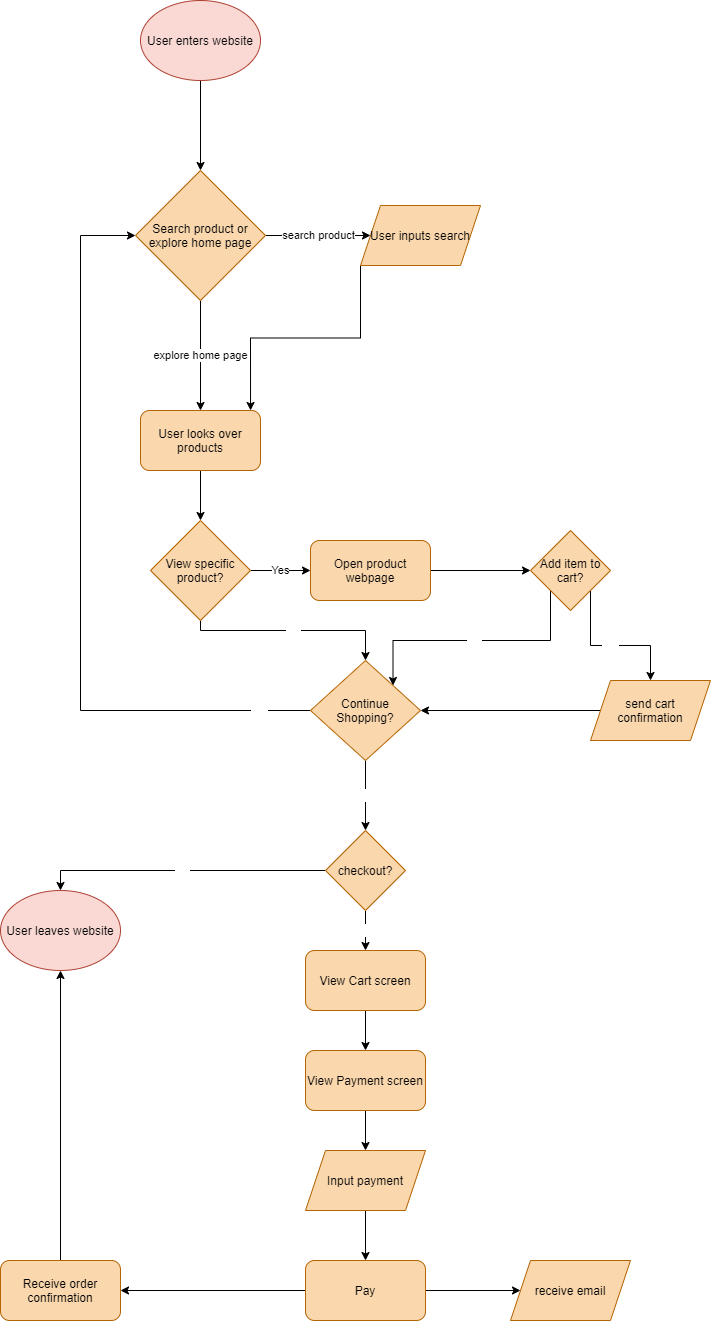

The diagram above was exported from draw.io. Its source (the exported page's mxGraphModel, read from the mxfile embedded in the PNG):
<mxGraphModel dx="1202" dy="509" grid="1" gridSize="10" guides="1" tooltips="1" connect="1" arrows="1" fold="1" page="1" pageScale="1" pageWidth="850" pageHeight="1100" math="0" shadow="0">
  <root>
    <mxCell id="0" />
    <mxCell id="1" parent="0" />
    <mxCell id="4" style="edgeStyle=orthogonalEdgeStyle;rounded=0;orthogonalLoop=1;jettySize=auto;html=1;entryX=0.5;entryY=0;entryDx=0;entryDy=0;" edge="1" parent="1" source="2" target="3">
      <mxGeometry relative="1" as="geometry" />
    </mxCell>
    <mxCell id="2" value="&lt;font color=&quot;#000000&quot;&gt;User enters website&lt;/font&gt;" style="ellipse;whiteSpace=wrap;html=1;fillColor=#fad9d5;strokeColor=#ae4132;" vertex="1" parent="1">
      <mxGeometry x="240" y="70" width="120" height="80" as="geometry" />
    </mxCell>
    <mxCell id="6" value="search product&lt;br&gt;" style="edgeStyle=orthogonalEdgeStyle;rounded=0;orthogonalLoop=1;jettySize=auto;html=1;entryX=0;entryY=0.5;entryDx=0;entryDy=0;" edge="1" parent="1" source="3" target="5">
      <mxGeometry relative="1" as="geometry" />
    </mxCell>
    <mxCell id="8" value="explore home page&lt;br&gt;" style="edgeStyle=orthogonalEdgeStyle;rounded=0;orthogonalLoop=1;jettySize=auto;html=1;entryX=0.5;entryY=0;entryDx=0;entryDy=0;" edge="1" parent="1" source="3" target="7">
      <mxGeometry relative="1" as="geometry" />
    </mxCell>
    <mxCell id="3" value="&lt;font color=&quot;#000000&quot;&gt;Search product or explore home page&lt;/font&gt;" style="rhombus;whiteSpace=wrap;html=1;fillColor=#fad7ac;strokeColor=#b46504;" vertex="1" parent="1">
      <mxGeometry x="235" y="240" width="130" height="130" as="geometry" />
    </mxCell>
    <mxCell id="11" style="edgeStyle=orthogonalEdgeStyle;rounded=0;orthogonalLoop=1;jettySize=auto;html=1;exitX=0;exitY=1;exitDx=0;exitDy=0;entryX=0.917;entryY=0;entryDx=0;entryDy=0;entryPerimeter=0;" edge="1" parent="1" source="5" target="7">
      <mxGeometry relative="1" as="geometry" />
    </mxCell>
    <mxCell id="5" value="&lt;font color=&quot;#000000&quot;&gt;User inputs search&lt;/font&gt;" style="shape=parallelogram;perimeter=parallelogramPerimeter;whiteSpace=wrap;html=1;fixedSize=1;fillColor=#fad7ac;strokeColor=#b46504;" vertex="1" parent="1">
      <mxGeometry x="460" y="275" width="120" height="60" as="geometry" />
    </mxCell>
    <mxCell id="13" style="edgeStyle=orthogonalEdgeStyle;rounded=0;orthogonalLoop=1;jettySize=auto;html=1;entryX=0.5;entryY=0;entryDx=0;entryDy=0;fontColor=#000000;" edge="1" parent="1" source="7" target="12">
      <mxGeometry relative="1" as="geometry" />
    </mxCell>
    <mxCell id="7" value="&lt;font color=&quot;#000000&quot;&gt;User looks over products&lt;/font&gt;" style="rounded=1;whiteSpace=wrap;html=1;fillColor=#fad7ac;strokeColor=#b46504;" vertex="1" parent="1">
      <mxGeometry x="240" y="480" width="120" height="60" as="geometry" />
    </mxCell>
    <mxCell id="15" value="Yes" style="edgeStyle=orthogonalEdgeStyle;rounded=0;orthogonalLoop=1;jettySize=auto;html=1;entryX=0;entryY=0.5;entryDx=0;entryDy=0;" edge="1" parent="1" source="12" target="14">
      <mxGeometry relative="1" as="geometry" />
    </mxCell>
    <mxCell id="20" value="No" style="edgeStyle=orthogonalEdgeStyle;rounded=0;orthogonalLoop=1;jettySize=auto;html=1;fontColor=#FFFFFF;entryX=0.5;entryY=0;entryDx=0;entryDy=0;" edge="1" parent="1" source="12" target="18">
      <mxGeometry relative="1" as="geometry">
        <mxPoint x="300" y="730" as="targetPoint" />
        <Array as="points">
          <mxPoint x="300" y="700" />
          <mxPoint x="465" y="700" />
        </Array>
      </mxGeometry>
    </mxCell>
    <mxCell id="12" value="View specific product?" style="rhombus;whiteSpace=wrap;html=1;fillColor=#fad7ac;strokeColor=#b46504;fontColor=#000000;" vertex="1" parent="1">
      <mxGeometry x="250" y="590" width="100" height="100" as="geometry" />
    </mxCell>
    <mxCell id="17" style="edgeStyle=orthogonalEdgeStyle;rounded=0;orthogonalLoop=1;jettySize=auto;html=1;exitX=1;exitY=0.5;exitDx=0;exitDy=0;entryX=0;entryY=0.5;entryDx=0;entryDy=0;fontColor=#000000;" edge="1" parent="1" source="14" target="16">
      <mxGeometry relative="1" as="geometry" />
    </mxCell>
    <mxCell id="14" value="Open product webpage" style="rounded=1;whiteSpace=wrap;html=1;fillColor=#fad7ac;strokeColor=#b46504;fontColor=#000000;" vertex="1" parent="1">
      <mxGeometry x="410" y="610" width="120" height="60" as="geometry" />
    </mxCell>
    <mxCell id="22" value="Yes" style="edgeStyle=orthogonalEdgeStyle;rounded=0;orthogonalLoop=1;jettySize=auto;html=1;exitX=1;exitY=1;exitDx=0;exitDy=0;entryX=0.5;entryY=0;entryDx=0;entryDy=0;fontColor=#FFFFFF;" edge="1" parent="1" source="16" target="21">
      <mxGeometry relative="1" as="geometry" />
    </mxCell>
    <mxCell id="24" value="No" style="edgeStyle=orthogonalEdgeStyle;rounded=0;orthogonalLoop=1;jettySize=auto;html=1;exitX=0;exitY=1;exitDx=0;exitDy=0;entryX=1;entryY=0;entryDx=0;entryDy=0;fontColor=#FFFFFF;" edge="1" parent="1" source="16" target="18">
      <mxGeometry relative="1" as="geometry">
        <Array as="points">
          <mxPoint x="650" y="710" />
          <mxPoint x="493" y="710" />
        </Array>
      </mxGeometry>
    </mxCell>
    <mxCell id="16" value="Add item to cart?" style="rhombus;whiteSpace=wrap;html=1;fillColor=#fad7ac;strokeColor=#b46504;fontColor=#000000;" vertex="1" parent="1">
      <mxGeometry x="630" y="600" width="80" height="80" as="geometry" />
    </mxCell>
    <mxCell id="19" value="yes&lt;br&gt;" style="edgeStyle=orthogonalEdgeStyle;rounded=0;orthogonalLoop=1;jettySize=auto;html=1;entryX=0;entryY=0.5;entryDx=0;entryDy=0;fontColor=#FFFFFF;" edge="1" parent="1" source="18" target="3">
      <mxGeometry x="-0.8667" relative="1" as="geometry">
        <mxPoint x="120" y="300" as="targetPoint" />
        <Array as="points">
          <mxPoint x="180" y="780" />
          <mxPoint x="180" y="305" />
        </Array>
        <mxPoint as="offset" />
      </mxGeometry>
    </mxCell>
    <mxCell id="26" value="&lt;font color=&quot;#ffffff&quot;&gt;No&lt;/font&gt;" style="edgeStyle=orthogonalEdgeStyle;rounded=0;orthogonalLoop=1;jettySize=auto;html=1;entryX=0.5;entryY=0;entryDx=0;entryDy=0;fontColor=#000000;" edge="1" parent="1" source="18" target="25">
      <mxGeometry relative="1" as="geometry" />
    </mxCell>
    <mxCell id="18" value="Continue Shopping?" style="rhombus;whiteSpace=wrap;html=1;fillColor=#fad7ac;strokeColor=#b46504;fontColor=#000000;" vertex="1" parent="1">
      <mxGeometry x="410" y="730" width="110" height="100" as="geometry" />
    </mxCell>
    <mxCell id="23" style="edgeStyle=orthogonalEdgeStyle;rounded=0;orthogonalLoop=1;jettySize=auto;html=1;exitX=0;exitY=0.5;exitDx=0;exitDy=0;entryX=1;entryY=0.5;entryDx=0;entryDy=0;fontColor=#FFFFFF;" edge="1" parent="1" source="21" target="18">
      <mxGeometry relative="1" as="geometry" />
    </mxCell>
    <mxCell id="21" value="send cart confirmation" style="shape=parallelogram;perimeter=parallelogramPerimeter;whiteSpace=wrap;html=1;fixedSize=1;fillColor=#fad7ac;strokeColor=#b46504;fontColor=#000000;" vertex="1" parent="1">
      <mxGeometry x="690" y="750" width="120" height="60" as="geometry" />
    </mxCell>
    <mxCell id="28" value="&lt;font color=&quot;#ffffff&quot;&gt;No&lt;/font&gt;" style="edgeStyle=orthogonalEdgeStyle;rounded=0;orthogonalLoop=1;jettySize=auto;html=1;entryX=0.5;entryY=0;entryDx=0;entryDy=0;fontColor=#000000;" edge="1" parent="1" source="25" target="27">
      <mxGeometry relative="1" as="geometry" />
    </mxCell>
    <mxCell id="34" value="yes" style="edgeStyle=orthogonalEdgeStyle;rounded=0;orthogonalLoop=1;jettySize=auto;html=1;exitX=0.5;exitY=1;exitDx=0;exitDy=0;entryX=0.5;entryY=0;entryDx=0;entryDy=0;fontColor=#FFFFFF;" edge="1" parent="1" source="25" target="29">
      <mxGeometry relative="1" as="geometry" />
    </mxCell>
    <mxCell id="25" value="checkout?" style="rhombus;whiteSpace=wrap;html=1;fillColor=#fad7ac;strokeColor=#b46504;fontColor=#000000;" vertex="1" parent="1">
      <mxGeometry x="425" y="900" width="80" height="80" as="geometry" />
    </mxCell>
    <mxCell id="27" value="User leaves website" style="ellipse;whiteSpace=wrap;html=1;fillColor=#fad9d5;strokeColor=#ae4132;fontColor=#000000;" vertex="1" parent="1">
      <mxGeometry x="100" y="960" width="120" height="80" as="geometry" />
    </mxCell>
    <mxCell id="35" style="edgeStyle=orthogonalEdgeStyle;rounded=0;orthogonalLoop=1;jettySize=auto;html=1;fontColor=#FFFFFF;" edge="1" parent="1" source="29" target="31">
      <mxGeometry relative="1" as="geometry" />
    </mxCell>
    <mxCell id="29" value="View Cart screen" style="rounded=1;whiteSpace=wrap;html=1;fillColor=#fad7ac;strokeColor=#b46504;fontColor=#000000;" vertex="1" parent="1">
      <mxGeometry x="405" y="1020" width="120" height="60" as="geometry" />
    </mxCell>
    <mxCell id="36" style="edgeStyle=orthogonalEdgeStyle;rounded=0;orthogonalLoop=1;jettySize=auto;html=1;fontColor=#FFFFFF;" edge="1" parent="1" source="31" target="33">
      <mxGeometry relative="1" as="geometry" />
    </mxCell>
    <mxCell id="31" value="View Payment screen" style="rounded=1;whiteSpace=wrap;html=1;fillColor=#fad7ac;strokeColor=#b46504;fontColor=#000000;" vertex="1" parent="1">
      <mxGeometry x="405" y="1120" width="120" height="60" as="geometry" />
    </mxCell>
    <mxCell id="39" style="edgeStyle=orthogonalEdgeStyle;rounded=0;orthogonalLoop=1;jettySize=auto;html=1;entryX=0.5;entryY=0;entryDx=0;entryDy=0;fontColor=#FFFFFF;" edge="1" parent="1" source="33" target="38">
      <mxGeometry relative="1" as="geometry" />
    </mxCell>
    <mxCell id="33" value="Input payment" style="shape=parallelogram;perimeter=parallelogramPerimeter;whiteSpace=wrap;html=1;fixedSize=1;fillColor=#fad7ac;strokeColor=#b46504;fontColor=#000000;" vertex="1" parent="1">
      <mxGeometry x="405" y="1220" width="120" height="60" as="geometry" />
    </mxCell>
    <mxCell id="43" style="edgeStyle=orthogonalEdgeStyle;rounded=0;orthogonalLoop=1;jettySize=auto;html=1;exitX=1;exitY=0.5;exitDx=0;exitDy=0;entryX=0;entryY=0.5;entryDx=0;entryDy=0;fontColor=#FFFFFF;" edge="1" parent="1" source="38" target="41">
      <mxGeometry relative="1" as="geometry" />
    </mxCell>
    <mxCell id="44" style="edgeStyle=orthogonalEdgeStyle;rounded=0;orthogonalLoop=1;jettySize=auto;html=1;entryX=1;entryY=0.5;entryDx=0;entryDy=0;fontColor=#FFFFFF;" edge="1" parent="1" source="38" target="42">
      <mxGeometry relative="1" as="geometry" />
    </mxCell>
    <mxCell id="38" value="Pay" style="rounded=1;whiteSpace=wrap;html=1;fillColor=#fad7ac;strokeColor=#b46504;fontColor=#000000;" vertex="1" parent="1">
      <mxGeometry x="405" y="1330" width="120" height="60" as="geometry" />
    </mxCell>
    <mxCell id="41" value="receive email" style="shape=parallelogram;perimeter=parallelogramPerimeter;whiteSpace=wrap;html=1;fixedSize=1;fillColor=#fad7ac;strokeColor=#b46504;fontColor=#000000;" vertex="1" parent="1">
      <mxGeometry x="610" y="1330" width="120" height="60" as="geometry" />
    </mxCell>
    <mxCell id="45" style="edgeStyle=orthogonalEdgeStyle;rounded=0;orthogonalLoop=1;jettySize=auto;html=1;entryX=0.5;entryY=1;entryDx=0;entryDy=0;fontColor=#FFFFFF;" edge="1" parent="1" source="42" target="27">
      <mxGeometry relative="1" as="geometry" />
    </mxCell>
    <mxCell id="42" value="Receive order confirmation" style="rounded=1;whiteSpace=wrap;html=1;fillColor=#fad7ac;strokeColor=#b46504;fontColor=#000000;" vertex="1" parent="1">
      <mxGeometry x="100" y="1330" width="120" height="60" as="geometry" />
    </mxCell>
  </root>
</mxGraphModel>